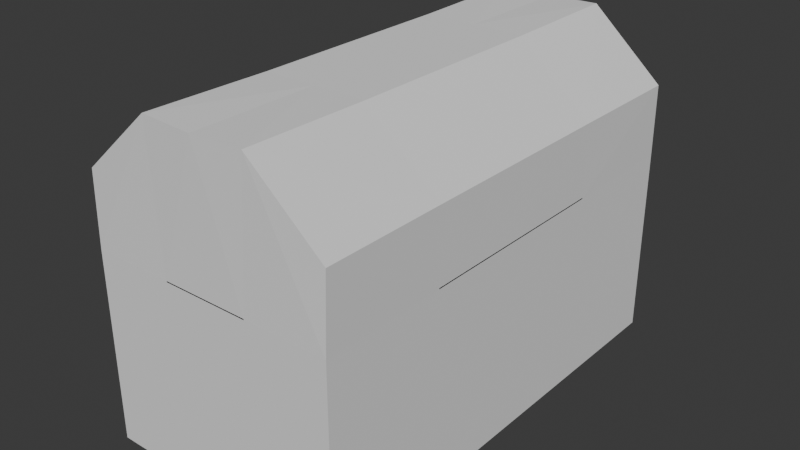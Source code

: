 # Source: obj_chest_HarryShanks_01.blend  (saved by Blender 5.0.119; exported with 4.5.12 LTS)
import bpy
from mathutils import Matrix  # noqa: F401  (used for matrix-valued properties, if any)

bpy.ops.wm.read_factory_settings(use_empty=True)
scene = bpy.context.scene
scene.name = 'Scene'

# ---- collections
col_collection = bpy.data.collections.new('Collection'); scene.collection.children.link(col_collection)

# ---- world
world_world = bpy.data.worlds.new('World'); scene.world = world_world
world_world.use_nodes = True; world_world.node_tree.nodes.clear()
_N = world_world.node_tree.nodes; _L = world_world.node_tree.links
n0 = _N.new('ShaderNodeOutputWorld'); n0.name = 'World Output'; n0.location = (200, 100)
n1 = _N.new('ShaderNodeBackground'); n1.name = 'Background'; n1.location = (-200, 100)
n1.inputs[0].default_value = (0.05088, 0.05088, 0.05088, 1.0)
_L.new(n1.outputs[0], n0.inputs[0])
n0.is_active_output = True
world_world.color = (0.05088, 0.05088, 0.05088)
world_world.sun_shadow_jitter_overblur = 0.0

# ---- meshes
me_cube_003 = bpy.data.meshes.new('Cube.003')
me_cube_003.from_pydata([(-2.739, 5.519, 2.248), (-2.739, 5.519, -2.248), (-2.739, 0.0, 2.248), (-2.739, 0.0, -2.248), (0.0, 5.519, 2.248), (0.0, 5.519, -2.248), (0.0, 0.0, -2.248), (-2.739, 2.759, 2.248), (-2.739, 5.519, 0.7493), (-2.739, 5.519, -0.7493), (-2.739, 2.759, -2.248), (-2.739, 0.0, -0.7493), (-2.739, 0.0, 0.7493), (0.0, 5.519, -0.7493), (0.0, 5.519, 0.7493), (-1.155, 5.519, 2.248), (-1.155, 5.519, -2.248), (-1.155, 0.0, -2.248), (0.0, 2.759, -2.248), (-1.155, 5.519, 0.7493), (-1.155, 5.519, -0.7493), (-2.739, 2.759, -0.7493), (-2.739, 2.759, 0.7493), (-1.155, 2.759, -2.248)], [], [(10, 3, 17, 23), (21, 9, 8, 22), (17, 6, 18, 23), (20, 16, 5, 13), (19, 20, 13, 14), (22, 7, 2, 12), (15, 19, 14, 4), (0, 8, 19, 15), (10, 1, 9, 21), (8, 9, 20, 19), (9, 1, 16, 20), (3, 10, 21, 11), (23, 18, 5, 16), (8, 0, 7, 22), (11, 21, 22, 12), (1, 10, 23, 16)])
_uv = me_cube_003.uv_layers.new(name='UVMap')
_uv.uv.foreach_set('vector', [0.875, 0.5625, 0.875, 0.625, 0.8027, 0.625, 0.8027, 0.5625, 0.5417, 0.1875, 0.5417, 0.25, 0.4583, 0.25, 0.4583, 0.1875, 0.8027, 0.625, 0.75, 0.625, 0.75, 0.5625, 0.8027, 0.5625, 0.5417, 0.3223, 0.625, 0.3223, 0.625, 0.375, 0.5417, 0.375, 0.4583, 0.3223, 0.5417, 0.3223, 0.5417, 0.375, 0.4583, 0.375, 0.4583, 0.1875, 0.375, 0.1875, 0.375, 0.125, 0.4583, 0.125, 0.375, 0.3223, 0.4583, 0.3223, 0.4583, 0.375, 0.375, 0.375, 0.375, 0.25, 0.4583, 0.25, 0.4583, 0.3223, 0.375, 0.3223, 0.625, 0.1875, 0.625, 0.25, 0.5417, 0.25, 0.5417, 0.1875, 0.4583, 0.25, 0.5417, 0.25, 0.5417, 0.3223, 0.4583, 0.3223, 0.5417, 0.25, 0.625, 0.25, 0.625, 0.3223, 0.5417, 0.3223, 0.625, 0.125, 0.625, 0.1875, 0.5417, 0.1875, 0.5417, 0.125, 0.8027, 0.5625, 0.75, 0.5625, 0.75, 0.5, 0.8027, 0.5, 0.4583, 0.25, 0.375, 0.25, 0.375, 0.1875, 0.4583, 0.1875, 0.5417, 0.125, 0.5417, 0.1875, 0.4583, 0.1875, 0.4583, 0.125, 0.875, 0.5, 0.875, 0.5625, 0.8027, 0.5625, 0.8027, 0.5])
me_cube_003.update()
me_cube_004 = bpy.data.meshes.new('Cube.004')
me_cube_004.from_pydata([(-2.739, 5.519, 2.248), (-2.739, 0.0, 2.248), (0.0, 5.519, 2.248), (-2.739, 2.759, 2.248), (-1.155, 5.519, 2.248), (-1.155, 5.519, 5.259), (-2.739, 5.519, 3.894), (-1.155, 0.0, 5.259), (-2.739, 0.0, 3.894), (-2.739, 2.759, 3.894), (-1.155, 2.759, 5.259), (0.0, 2.759, 5.259), (0.0, 0.0, 5.259), (0.0, 5.519, 5.259)], [], [(4, 2, 13, 5), (1, 3, 9, 8), (3, 0, 6, 9), (0, 4, 5, 6), (5, 10, 9, 6), (12, 7, 10, 11), (10, 7, 8, 9), (11, 10, 5, 13)])
_uv = me_cube_004.uv_layers.new(name='UVMap')
_uv.uv.foreach_set('vector', [0.375, 0.3223, 0.375, 0.375, 0.375, 0.375, 0.375, 0.3223, 0.375, 0.125, 0.375, 0.1875, 0.375, 0.1875, 0.375, 0.125, 0.375, 0.1875, 0.375, 0.25, 0.375, 0.25, 0.375, 0.1875, 0.375, 0.25, 0.375, 0.3223, 0.375, 0.3223, 0.375, 0.25, 0.1973, 0.5, 0.1973, 0.5625, 0.1162, 0.5625, 0.1162, 0.5, 0.25, 0.625, 0.1973, 0.625, 0.1973, 0.5625, 0.25, 0.5625, 0.1973, 0.5625, 0.1973, 0.625, 0.1162, 0.625, 0.1162, 0.5625, 0.25, 0.5625, 0.1973, 0.5625, 0.1973, 0.5, 0.25, 0.5])
me_cube_004.update()

# ---- objects
ob_chest_base = bpy.data.objects.new('Chest_Base', me_cube_003)
ob_chest_lid = bpy.data.objects.new('Chest_Lid', me_cube_004)

# ---- transforms, parenting, visibility, modifiers, constraints
ob_chest_base.location = (0.497, 0.2679, 1.878)
_m = ob_chest_base.modifiers.new('Mirror', 'MIRROR')
_m.use_axis = (True, True, False)
_m.use_clip = True
_m = ob_chest_base.modifiers.new('Solidify', 'SOLIDIFY')
_m.thickness = 0.6
_m.use_even_offset = True
ob_chest_lid.location = (0.497, 0.2679, 1.851)
_m = ob_chest_lid.modifiers.new('Mirror', 'MIRROR')
_m.use_axis = (True, True, False)
_m.use_clip = True
_m = ob_chest_lid.modifiers.new('Solidify', 'SOLIDIFY')
_m.thickness = 0.6
_m.use_even_offset = True

# ---- collection membership
col_collection.objects.link(ob_chest_base)
col_collection.objects.link(ob_chest_lid)

# ---- scene / render settings (as saved in the file)
scene.frame_start = 1; scene.frame_end = 250; scene.frame_set(1)
scene.render.engine = 'BLENDER_EEVEE_NEXT'
scene.render.bake_bias = 0.0
scene.render.bake_samples = 0
scene.cycles.sampling_pattern = 'TABULATED_SOBOL'
scene.eevee.use_volume_custom_range = False
bpy.context.view_layer.update()

# ---- added for rendering (the .blend has no active camera and no usable light): camera, sun
cam_auto = bpy.data.cameras.new('AutoCamera')
cam_auto.lens = 50.0
cam_auto.sensor_width = 36.0
cam_auto.clip_end = 1000.0
ob_auto_camera = bpy.data.objects.new('AutoCamera', cam_auto)
scene.collection.objects.link(ob_auto_camera)
ob_auto_camera.location = (15.727, -18.008, 15.5764)
ob_auto_camera.rotation_euler = (1.09748, -7.21219e-08, 0.694738)
scene.camera = ob_auto_camera
light_auto_sun = bpy.data.lights.new('AutoSun', 'SUN')
light_auto_sun.energy = 3.0
light_auto_sun.angle = 0.0523599
ob_auto_sun = bpy.data.objects.new('AutoSun', light_auto_sun)
scene.collection.objects.link(ob_auto_sun)
ob_auto_sun.rotation_euler = (0.872665, 0.174533, 0.523599)
bpy.context.view_layer.update()
